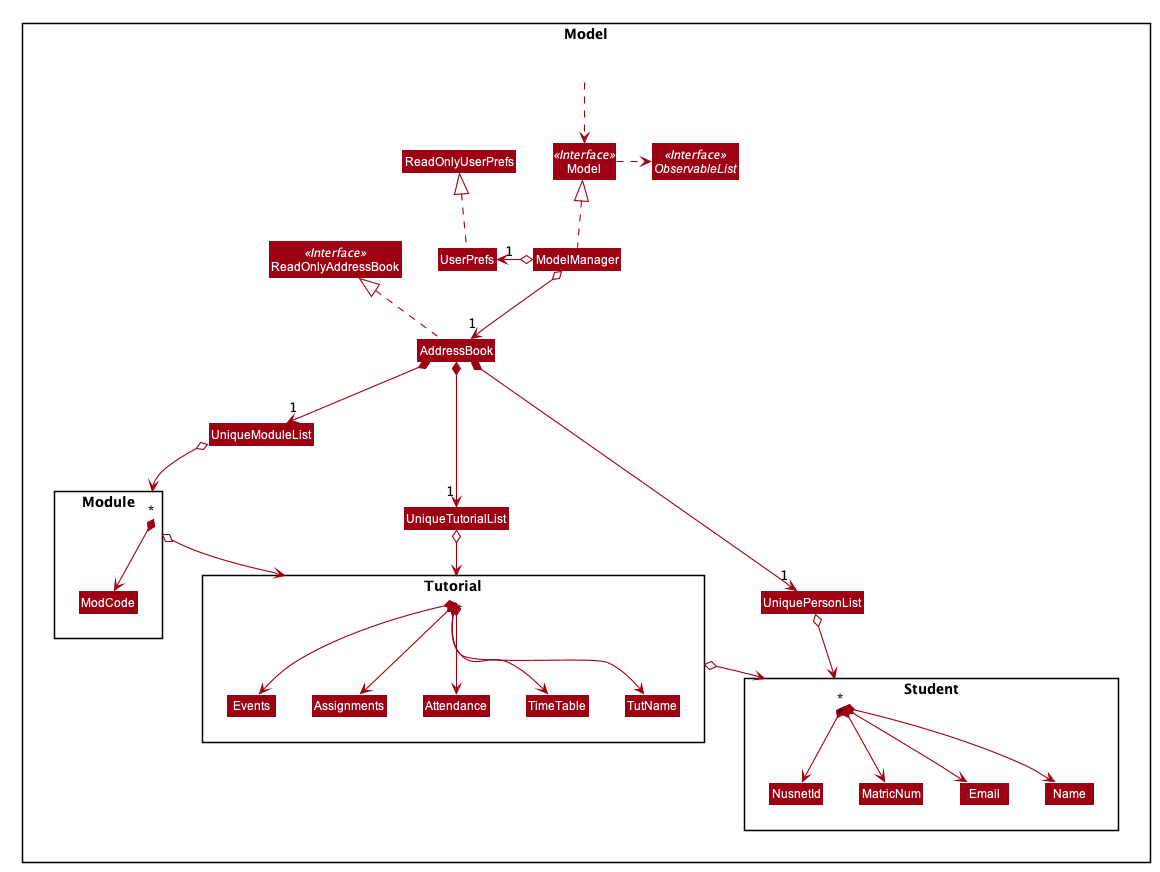

The diagram above was rendered by PlantUML. Its source (embedded in the PNG):
@startuml








skinparam BackgroundColor #FFFFFFF

skinparam Shadowing false

skinparam Class {
    FontColor #FFFFFF
    BorderThickness 1
    BorderColor #FFFFFF
    StereotypeFontColor #FFFFFF
    FontName Arial
}

skinparam Actor {
    BorderColor #000000
    Color #000000
    FontName Arial
}

skinparam Sequence {
    MessageAlign center
    BoxFontSize 15
    BoxPadding 0
    BoxFontColor #FFFFFF
    FontName Arial
}

skinparam Participant {
    FontColor #FFFFFFF
    Padding 20
}

skinparam MinClassWidth 50
skinparam ParticipantPadding 10
skinparam Shadowing false
skinparam DefaultTextAlignment center
skinparam packageStyle Rectangle

hide footbox
hide members
hide circle
skinparam arrowThickness 1.1
skinparam arrowColor #9D0012
skinparam classBackgroundColor #9D0012

Package Model <<Rectangle>>{
Interface ReadOnlyAddressBook <<Interface>>
Interface Model <<Interface>>
Interface ObservableList <<Interface>>
Class AddressBook
Class ReadOnlyAddressBook
Class Model
Class ModelManager
Class UserPrefs
Class ReadOnlyUserPrefs

Package Student {
Class Name
Class Email
Class MatricNum
Class NusnetId
}

Package Tutorial {
Class TutName
Class TimeTable
Class Attendance
Class Assignments
Class Events
}

Package Module {
Class ModCode
}

Class HiddenOutside #FFFFFF
HiddenOutside ..> Model

AddressBook .up.|> ReadOnlyAddressBook

ModelManager .up.|> Model
Model .right.> ObservableList
ModelManager o--> "1" AddressBook
ModelManager o-left-> "1" UserPrefs
UserPrefs .up.|> ReadOnlyUserPrefs

AddressBook *--> "1" UniqueModuleList
UniqueModuleList o--> "*" Module
Module *--> ModCode
Module o--> "*" Tutorial

AddressBook *--> "1" UniquePersonList
UniquePersonList o--> "*" Student
Student *--> Name
Student *--> Email
Student *--> NusnetId
Student *--> MatricNum

AddressBook *--> "1" UniqueTutorialList
UniqueTutorialList o--> "*" Tutorial
Tutorial *--> TutName
Tutorial o--> "*" Student
Tutorial *--> TimeTable
Tutorial *--> Attendance
Tutorial *--> Assignments
Tutorial *--> Events

@enduml